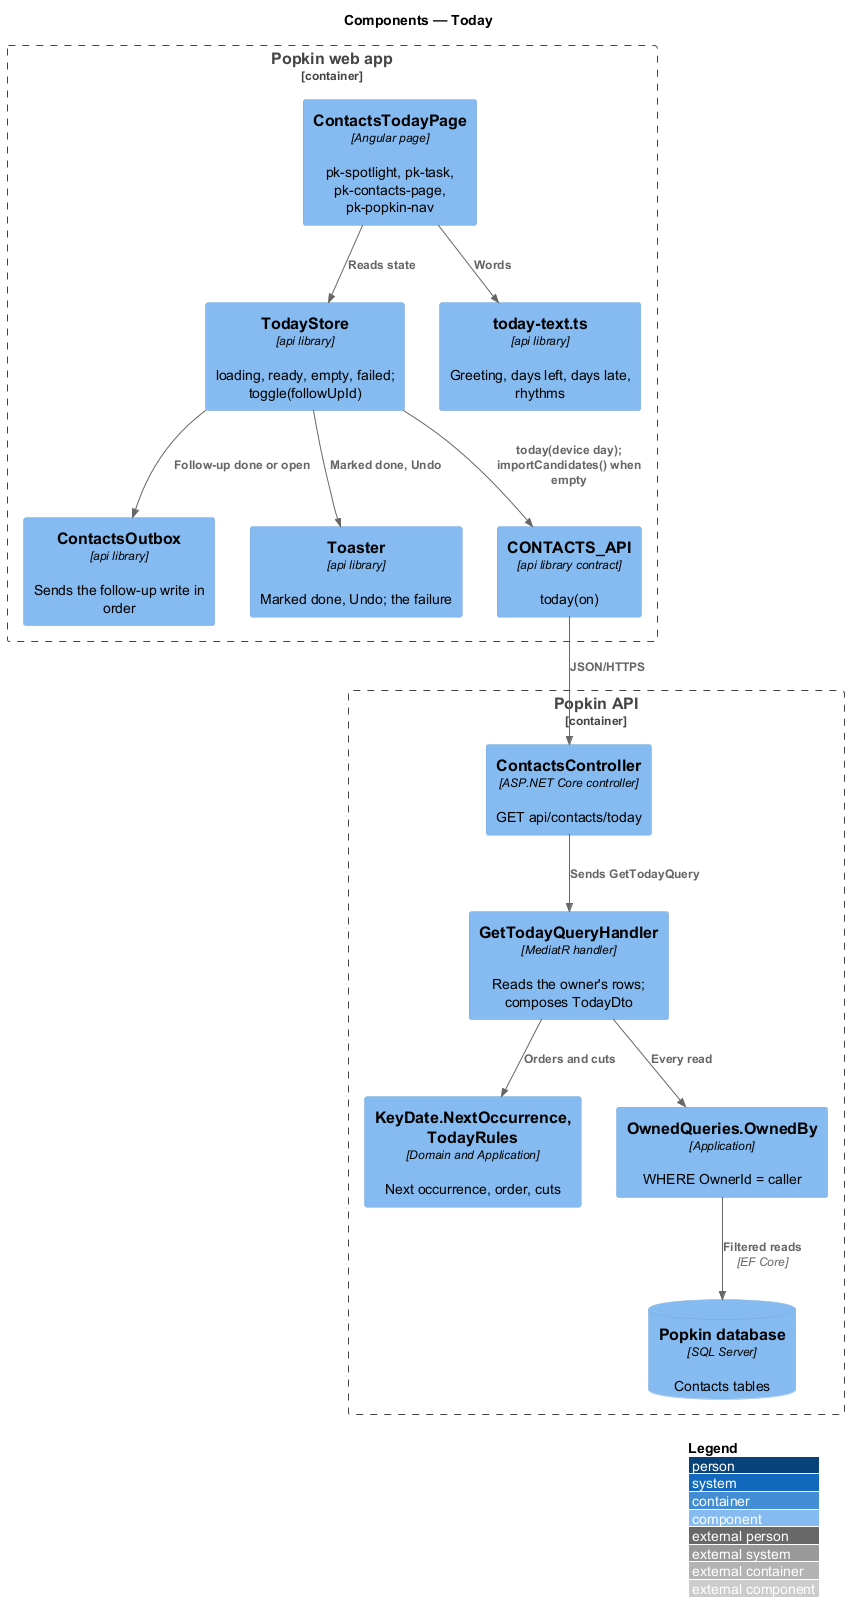

The diagram above was rendered by PlantUML. Its source (embedded in the PNG):
@startuml
!include <C4/C4_Component>
LAYOUT_WITH_LEGEND()
title Components — Today

Container_Boundary(web, "Popkin web app") {
  Component(page, "ContactsTodayPage", "Angular page", "pk-spotlight, pk-task, pk-contacts-page, pk-popkin-nav")
  Component(store, "TodayStore", "api library", "loading, ready, empty, failed; toggle(followUpId)")
  Component(text, "today-text.ts", "api library", "Greeting, days left, days late, rhythms")
  Component(outbox, "ContactsOutbox", "api library", "Sends the follow-up write in order")
  Component(toaster, "Toaster", "api library", "Marked done, Undo; the failure")
  Component(client, "CONTACTS_API", "api library contract", "today(on)")
}
Container_Boundary(api, "Popkin API") {
  Component(ctrl, "ContactsController", "ASP.NET Core controller", "GET api/contacts/today")
  Component(handler, "GetTodayQueryHandler", "MediatR handler", "Reads the owner's rows; composes TodayDto")
  Component(rules, "KeyDate.NextOccurrence, TodayRules", "Domain and Application", "Next occurrence, order, cuts")
  Component(owned, "OwnedQueries.OwnedBy", "Application", "WHERE OwnerId = caller")
  ComponentDb(db, "Popkin database", "SQL Server", "Contacts tables")
}
Rel(page, store, "Reads state")
Rel(page, text, "Words")
Rel(store, client, "today(device day); importCandidates() when empty")
Rel(store, outbox, "Follow-up done or open")
Rel(store, toaster, "Marked done, Undo")
Rel(client, ctrl, "JSON/HTTPS")
Rel(ctrl, handler, "Sends GetTodayQuery")
Rel(handler, owned, "Every read")
Rel(handler, rules, "Orders and cuts")
Rel(owned, db, "Filtered reads", "EF Core")
@enduml